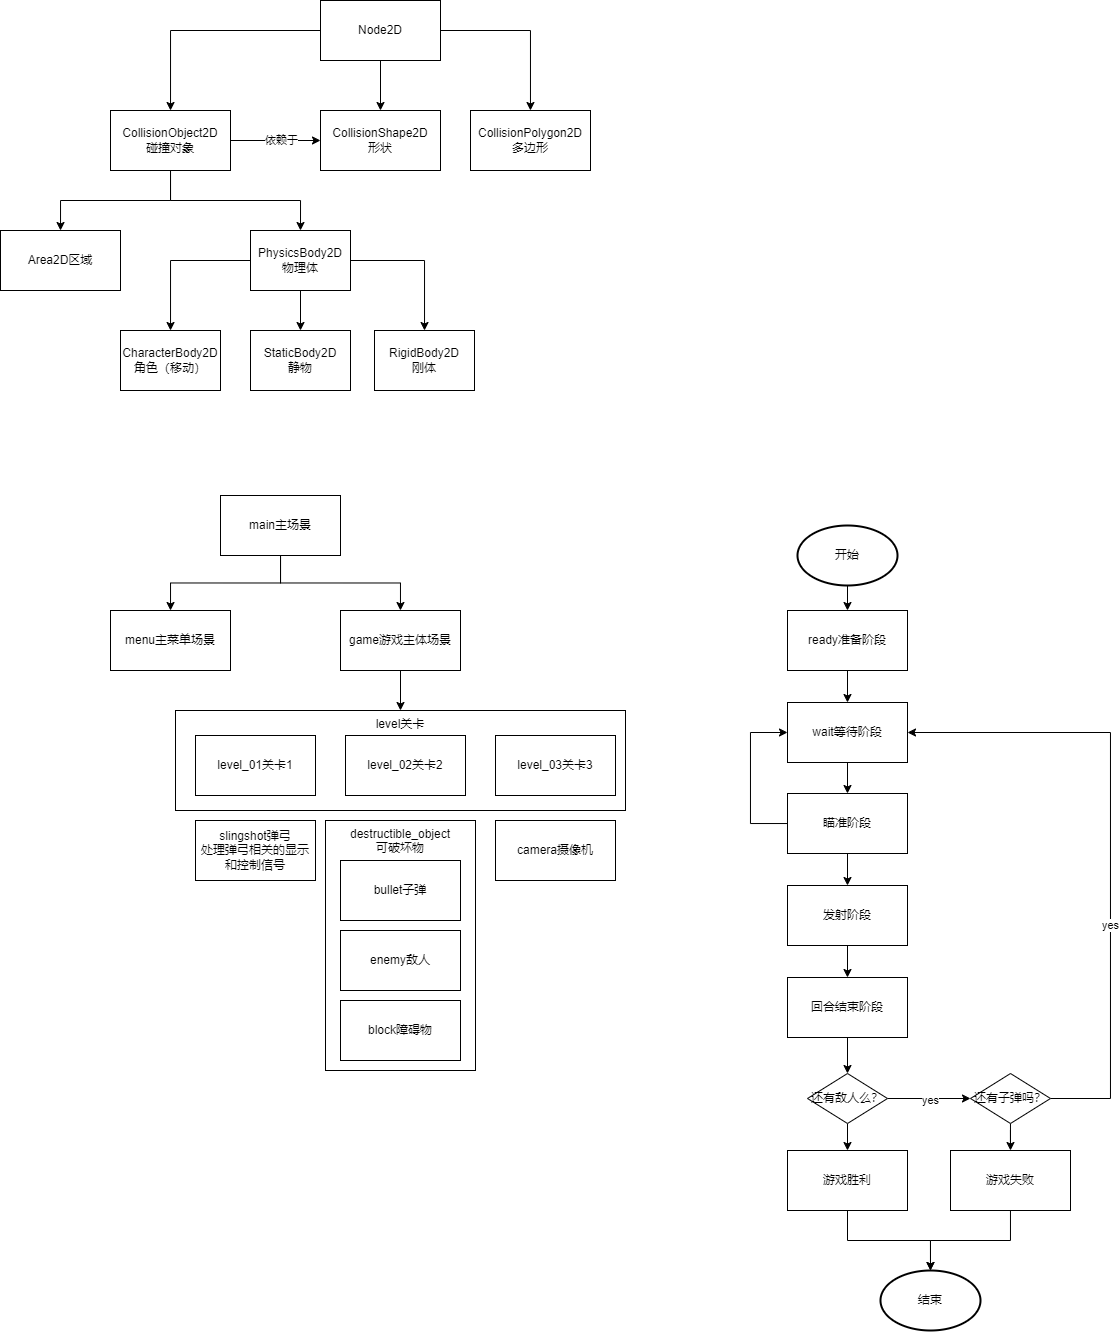

The diagram above was exported from draw.io. Its source (the exported page's mxGraphModel, read from the mxfile embedded in the PNG):
<mxGraphModel dx="989" dy="582" grid="1" gridSize="10" guides="1" tooltips="1" connect="1" arrows="1" fold="1" page="1" pageScale="1" pageWidth="827" pageHeight="1169" math="0" shadow="0">
  <root>
    <mxCell id="0" />
    <mxCell id="1" parent="0" />
    <mxCell id="R8a_N0MGvIkqsvOWlOO3-21" value="destructible_object&lt;br&gt;可破坏物" style="rounded=0;whiteSpace=wrap;html=1;verticalAlign=top;" vertex="1" parent="1">
      <mxGeometry x="365" y="850" width="150" height="250" as="geometry" />
    </mxCell>
    <mxCell id="R8a_N0MGvIkqsvOWlOO3-13" value="level关卡&lt;div style=&quot;text-align: justify;&quot;&gt;&lt;/div&gt;" style="rounded=0;whiteSpace=wrap;html=1;fillColor=none;horizontal=1;verticalAlign=top;" vertex="1" parent="1">
      <mxGeometry x="215" y="740" width="450" height="100" as="geometry" />
    </mxCell>
    <mxCell id="9HlircZJQfqN6Wf9gE2D-3" value="" style="edgeStyle=orthogonalEdgeStyle;rounded=0;orthogonalLoop=1;jettySize=auto;html=1;" parent="1" source="9HlircZJQfqN6Wf9gE2D-1" target="9HlircZJQfqN6Wf9gE2D-2" edge="1">
      <mxGeometry relative="1" as="geometry" />
    </mxCell>
    <mxCell id="9HlircZJQfqN6Wf9gE2D-4" style="edgeStyle=orthogonalEdgeStyle;rounded=0;orthogonalLoop=1;jettySize=auto;html=1;entryX=0.5;entryY=0;entryDx=0;entryDy=0;exitX=0.5;exitY=1;exitDx=0;exitDy=0;" parent="1" source="9HlircZJQfqN6Wf9gE2D-1" target="9HlircZJQfqN6Wf9gE2D-5" edge="1">
      <mxGeometry relative="1" as="geometry">
        <mxPoint x="400" y="280" as="targetPoint" />
      </mxGeometry>
    </mxCell>
    <mxCell id="R8a_N0MGvIkqsvOWlOO3-1" style="edgeStyle=orthogonalEdgeStyle;rounded=0;orthogonalLoop=1;jettySize=auto;html=1;entryX=0;entryY=0.5;entryDx=0;entryDy=0;" edge="1" parent="1" source="9HlircZJQfqN6Wf9gE2D-1" target="9HlircZJQfqN6Wf9gE2D-15">
      <mxGeometry relative="1" as="geometry" />
    </mxCell>
    <mxCell id="R8a_N0MGvIkqsvOWlOO3-2" value="依赖于" style="edgeLabel;html=1;align=center;verticalAlign=middle;resizable=0;points=[];" vertex="1" connectable="0" parent="R8a_N0MGvIkqsvOWlOO3-1">
      <mxGeometry x="0.1257" relative="1" as="geometry">
        <mxPoint as="offset" />
      </mxGeometry>
    </mxCell>
    <mxCell id="9HlircZJQfqN6Wf9gE2D-1" value="CollisionObject2D&lt;br&gt;碰撞对象" style="whiteSpace=wrap;html=1;align=center;" parent="1" vertex="1">
      <mxGeometry x="150" y="140" width="120" height="60" as="geometry" />
    </mxCell>
    <mxCell id="9HlircZJQfqN6Wf9gE2D-2" value="Area2D区域" style="whiteSpace=wrap;html=1;align=center;" parent="1" vertex="1">
      <mxGeometry x="40" y="260" width="120" height="60" as="geometry" />
    </mxCell>
    <mxCell id="9HlircZJQfqN6Wf9gE2D-8" value="" style="edgeStyle=orthogonalEdgeStyle;rounded=0;orthogonalLoop=1;jettySize=auto;html=1;" parent="1" source="9HlircZJQfqN6Wf9gE2D-5" target="9HlircZJQfqN6Wf9gE2D-7" edge="1">
      <mxGeometry relative="1" as="geometry" />
    </mxCell>
    <mxCell id="9HlircZJQfqN6Wf9gE2D-11" value="" style="edgeStyle=orthogonalEdgeStyle;rounded=0;orthogonalLoop=1;jettySize=auto;html=1;" parent="1" source="9HlircZJQfqN6Wf9gE2D-5" target="9HlircZJQfqN6Wf9gE2D-10" edge="1">
      <mxGeometry relative="1" as="geometry" />
    </mxCell>
    <mxCell id="9HlircZJQfqN6Wf9gE2D-13" value="" style="edgeStyle=orthogonalEdgeStyle;rounded=0;orthogonalLoop=1;jettySize=auto;html=1;" parent="1" source="9HlircZJQfqN6Wf9gE2D-5" target="9HlircZJQfqN6Wf9gE2D-12" edge="1">
      <mxGeometry relative="1" as="geometry" />
    </mxCell>
    <mxCell id="9HlircZJQfqN6Wf9gE2D-5" value="PhysicsBody2D&lt;br&gt;物理体" style="whiteSpace=wrap;html=1;align=center;" parent="1" vertex="1">
      <mxGeometry x="290" y="260" width="100" height="60" as="geometry" />
    </mxCell>
    <mxCell id="9HlircZJQfqN6Wf9gE2D-7" value="CharacterBody2D&lt;br&gt;角色（移动）" style="whiteSpace=wrap;html=1;align=center;" parent="1" vertex="1">
      <mxGeometry x="160" y="360" width="100" height="60" as="geometry" />
    </mxCell>
    <mxCell id="9HlircZJQfqN6Wf9gE2D-10" value="RigidBody2D&lt;br&gt;刚体" style="whiteSpace=wrap;html=1;align=center;" parent="1" vertex="1">
      <mxGeometry x="414" y="360" width="100" height="60" as="geometry" />
    </mxCell>
    <mxCell id="9HlircZJQfqN6Wf9gE2D-12" value="StaticBody2D&lt;br&gt;静物" style="whiteSpace=wrap;html=1;align=center;" parent="1" vertex="1">
      <mxGeometry x="290" y="360" width="100" height="60" as="geometry" />
    </mxCell>
    <mxCell id="9HlircZJQfqN6Wf9gE2D-14" style="edgeStyle=orthogonalEdgeStyle;rounded=0;orthogonalLoop=1;jettySize=auto;html=1;exitX=0.5;exitY=1;exitDx=0;exitDy=0;" parent="1" source="9HlircZJQfqN6Wf9gE2D-12" target="9HlircZJQfqN6Wf9gE2D-12" edge="1">
      <mxGeometry relative="1" as="geometry" />
    </mxCell>
    <mxCell id="9HlircZJQfqN6Wf9gE2D-15" value="CollisionShape2D&lt;br&gt;形状" style="whiteSpace=wrap;html=1;align=center;" parent="1" vertex="1">
      <mxGeometry x="360" y="140" width="120" height="60" as="geometry" />
    </mxCell>
    <mxCell id="9HlircZJQfqN6Wf9gE2D-16" value="CollisionPolygon2D&lt;br&gt;多边形" style="whiteSpace=wrap;html=1;align=center;" parent="1" vertex="1">
      <mxGeometry x="510" y="140" width="120" height="60" as="geometry" />
    </mxCell>
    <mxCell id="9HlircZJQfqN6Wf9gE2D-18" value="" style="edgeStyle=orthogonalEdgeStyle;rounded=0;orthogonalLoop=1;jettySize=auto;html=1;" parent="1" source="9HlircZJQfqN6Wf9gE2D-17" target="9HlircZJQfqN6Wf9gE2D-15" edge="1">
      <mxGeometry relative="1" as="geometry" />
    </mxCell>
    <mxCell id="9HlircZJQfqN6Wf9gE2D-19" style="edgeStyle=orthogonalEdgeStyle;rounded=0;orthogonalLoop=1;jettySize=auto;html=1;" parent="1" source="9HlircZJQfqN6Wf9gE2D-17" target="9HlircZJQfqN6Wf9gE2D-1" edge="1">
      <mxGeometry relative="1" as="geometry" />
    </mxCell>
    <mxCell id="9HlircZJQfqN6Wf9gE2D-20" style="edgeStyle=orthogonalEdgeStyle;rounded=0;orthogonalLoop=1;jettySize=auto;html=1;" parent="1" source="9HlircZJQfqN6Wf9gE2D-17" target="9HlircZJQfqN6Wf9gE2D-16" edge="1">
      <mxGeometry relative="1" as="geometry" />
    </mxCell>
    <mxCell id="9HlircZJQfqN6Wf9gE2D-17" value="Node2D" style="whiteSpace=wrap;html=1;align=center;" parent="1" vertex="1">
      <mxGeometry x="360" y="30" width="120" height="60" as="geometry" />
    </mxCell>
    <mxCell id="R8a_N0MGvIkqsvOWlOO3-6" style="edgeStyle=orthogonalEdgeStyle;rounded=0;orthogonalLoop=1;jettySize=auto;html=1;" edge="1" parent="1" source="R8a_N0MGvIkqsvOWlOO3-3" target="R8a_N0MGvIkqsvOWlOO3-4">
      <mxGeometry relative="1" as="geometry" />
    </mxCell>
    <mxCell id="R8a_N0MGvIkqsvOWlOO3-7" style="edgeStyle=orthogonalEdgeStyle;rounded=0;orthogonalLoop=1;jettySize=auto;html=1;" edge="1" parent="1" source="R8a_N0MGvIkqsvOWlOO3-3" target="R8a_N0MGvIkqsvOWlOO3-5">
      <mxGeometry relative="1" as="geometry" />
    </mxCell>
    <mxCell id="R8a_N0MGvIkqsvOWlOO3-3" value="main主场景" style="rounded=0;whiteSpace=wrap;html=1;" vertex="1" parent="1">
      <mxGeometry x="260" y="525" width="120" height="60" as="geometry" />
    </mxCell>
    <mxCell id="R8a_N0MGvIkqsvOWlOO3-4" value="menu主菜单场景" style="rounded=0;whiteSpace=wrap;html=1;" vertex="1" parent="1">
      <mxGeometry x="150" y="640" width="120" height="60" as="geometry" />
    </mxCell>
    <mxCell id="R8a_N0MGvIkqsvOWlOO3-15" style="edgeStyle=orthogonalEdgeStyle;rounded=0;orthogonalLoop=1;jettySize=auto;html=1;entryX=0.5;entryY=0;entryDx=0;entryDy=0;" edge="1" parent="1" source="R8a_N0MGvIkqsvOWlOO3-5" target="R8a_N0MGvIkqsvOWlOO3-13">
      <mxGeometry relative="1" as="geometry" />
    </mxCell>
    <mxCell id="R8a_N0MGvIkqsvOWlOO3-5" value="game游戏主体场景" style="rounded=0;whiteSpace=wrap;html=1;" vertex="1" parent="1">
      <mxGeometry x="380" y="640" width="120" height="60" as="geometry" />
    </mxCell>
    <mxCell id="R8a_N0MGvIkqsvOWlOO3-9" value="level_01关卡1" style="rounded=0;whiteSpace=wrap;html=1;" vertex="1" parent="1">
      <mxGeometry x="235" y="765" width="120" height="60" as="geometry" />
    </mxCell>
    <mxCell id="R8a_N0MGvIkqsvOWlOO3-10" value="level_02关卡2" style="rounded=0;whiteSpace=wrap;html=1;" vertex="1" parent="1">
      <mxGeometry x="385" y="765" width="120" height="60" as="geometry" />
    </mxCell>
    <mxCell id="R8a_N0MGvIkqsvOWlOO3-11" value="level_03关卡3" style="rounded=0;whiteSpace=wrap;html=1;" vertex="1" parent="1">
      <mxGeometry x="535" y="765" width="120" height="60" as="geometry" />
    </mxCell>
    <mxCell id="R8a_N0MGvIkqsvOWlOO3-16" value="camera摄像机" style="rounded=0;whiteSpace=wrap;html=1;" vertex="1" parent="1">
      <mxGeometry x="535" y="850" width="120" height="60" as="geometry" />
    </mxCell>
    <mxCell id="R8a_N0MGvIkqsvOWlOO3-17" value="slingshot弹弓&lt;br&gt;处理弹弓相关的显示和控制信号" style="rounded=0;whiteSpace=wrap;html=1;" vertex="1" parent="1">
      <mxGeometry x="235" y="850" width="120" height="60" as="geometry" />
    </mxCell>
    <mxCell id="R8a_N0MGvIkqsvOWlOO3-18" value="bullet子弹" style="rounded=0;whiteSpace=wrap;html=1;" vertex="1" parent="1">
      <mxGeometry x="380" y="890" width="120" height="60" as="geometry" />
    </mxCell>
    <mxCell id="R8a_N0MGvIkqsvOWlOO3-19" value="enemy敌人" style="rounded=0;whiteSpace=wrap;html=1;" vertex="1" parent="1">
      <mxGeometry x="380" y="960" width="120" height="60" as="geometry" />
    </mxCell>
    <mxCell id="R8a_N0MGvIkqsvOWlOO3-20" value="block障碍物" style="rounded=0;whiteSpace=wrap;html=1;" vertex="1" parent="1">
      <mxGeometry x="380" y="1030" width="120" height="60" as="geometry" />
    </mxCell>
    <mxCell id="R8a_N0MGvIkqsvOWlOO3-35" style="edgeStyle=orthogonalEdgeStyle;rounded=0;orthogonalLoop=1;jettySize=auto;html=1;entryX=0.5;entryY=0;entryDx=0;entryDy=0;" edge="1" parent="1" source="R8a_N0MGvIkqsvOWlOO3-22" target="R8a_N0MGvIkqsvOWlOO3-23">
      <mxGeometry relative="1" as="geometry" />
    </mxCell>
    <mxCell id="R8a_N0MGvIkqsvOWlOO3-22" value="ready准备阶段" style="rounded=0;whiteSpace=wrap;html=1;" vertex="1" parent="1">
      <mxGeometry x="827" y="640" width="120" height="60" as="geometry" />
    </mxCell>
    <mxCell id="R8a_N0MGvIkqsvOWlOO3-36" style="edgeStyle=orthogonalEdgeStyle;rounded=0;orthogonalLoop=1;jettySize=auto;html=1;entryX=0.5;entryY=0;entryDx=0;entryDy=0;" edge="1" parent="1" source="R8a_N0MGvIkqsvOWlOO3-23" target="R8a_N0MGvIkqsvOWlOO3-24">
      <mxGeometry relative="1" as="geometry">
        <mxPoint x="887" y="820" as="targetPoint" />
      </mxGeometry>
    </mxCell>
    <mxCell id="R8a_N0MGvIkqsvOWlOO3-23" value="wait等待阶段" style="rounded=0;whiteSpace=wrap;html=1;" vertex="1" parent="1">
      <mxGeometry x="827" y="732" width="120" height="60" as="geometry" />
    </mxCell>
    <mxCell id="R8a_N0MGvIkqsvOWlOO3-26" style="edgeStyle=orthogonalEdgeStyle;rounded=0;orthogonalLoop=1;jettySize=auto;html=1;entryX=0;entryY=0.5;entryDx=0;entryDy=0;" edge="1" parent="1" source="R8a_N0MGvIkqsvOWlOO3-24" target="R8a_N0MGvIkqsvOWlOO3-23">
      <mxGeometry relative="1" as="geometry">
        <Array as="points">
          <mxPoint x="790" y="853" />
          <mxPoint x="790" y="762" />
        </Array>
      </mxGeometry>
    </mxCell>
    <mxCell id="R8a_N0MGvIkqsvOWlOO3-37" style="edgeStyle=orthogonalEdgeStyle;rounded=0;orthogonalLoop=1;jettySize=auto;html=1;entryX=0.5;entryY=0;entryDx=0;entryDy=0;" edge="1" parent="1" source="R8a_N0MGvIkqsvOWlOO3-24" target="R8a_N0MGvIkqsvOWlOO3-27">
      <mxGeometry relative="1" as="geometry" />
    </mxCell>
    <mxCell id="R8a_N0MGvIkqsvOWlOO3-24" value="瞄准阶段" style="rounded=0;whiteSpace=wrap;html=1;" vertex="1" parent="1">
      <mxGeometry x="827" y="823" width="120" height="60" as="geometry" />
    </mxCell>
    <mxCell id="R8a_N0MGvIkqsvOWlOO3-38" style="edgeStyle=orthogonalEdgeStyle;rounded=0;orthogonalLoop=1;jettySize=auto;html=1;entryX=0.5;entryY=0;entryDx=0;entryDy=0;" edge="1" parent="1" source="R8a_N0MGvIkqsvOWlOO3-27" target="R8a_N0MGvIkqsvOWlOO3-28">
      <mxGeometry relative="1" as="geometry" />
    </mxCell>
    <mxCell id="R8a_N0MGvIkqsvOWlOO3-27" value="发射阶段" style="rounded=0;whiteSpace=wrap;html=1;" vertex="1" parent="1">
      <mxGeometry x="827" y="915" width="120" height="60" as="geometry" />
    </mxCell>
    <mxCell id="R8a_N0MGvIkqsvOWlOO3-50" style="edgeStyle=orthogonalEdgeStyle;rounded=0;orthogonalLoop=1;jettySize=auto;html=1;entryX=0.5;entryY=0;entryDx=0;entryDy=0;" edge="1" parent="1" source="R8a_N0MGvIkqsvOWlOO3-28" target="R8a_N0MGvIkqsvOWlOO3-39">
      <mxGeometry relative="1" as="geometry" />
    </mxCell>
    <mxCell id="R8a_N0MGvIkqsvOWlOO3-28" value="回合结束阶段" style="rounded=0;whiteSpace=wrap;html=1;" vertex="1" parent="1">
      <mxGeometry x="827" y="1007" width="120" height="60" as="geometry" />
    </mxCell>
    <mxCell id="R8a_N0MGvIkqsvOWlOO3-53" style="edgeStyle=orthogonalEdgeStyle;rounded=0;orthogonalLoop=1;jettySize=auto;html=1;entryX=0.5;entryY=0;entryDx=0;entryDy=0;" edge="1" parent="1" source="R8a_N0MGvIkqsvOWlOO3-30" target="R8a_N0MGvIkqsvOWlOO3-34">
      <mxGeometry relative="1" as="geometry" />
    </mxCell>
    <mxCell id="R8a_N0MGvIkqsvOWlOO3-54" style="edgeStyle=orthogonalEdgeStyle;rounded=0;orthogonalLoop=1;jettySize=auto;html=1;entryX=1;entryY=0.5;entryDx=0;entryDy=0;" edge="1" parent="1" source="R8a_N0MGvIkqsvOWlOO3-30" target="R8a_N0MGvIkqsvOWlOO3-23">
      <mxGeometry relative="1" as="geometry">
        <Array as="points">
          <mxPoint x="1150" y="1128" />
          <mxPoint x="1150" y="762" />
        </Array>
      </mxGeometry>
    </mxCell>
    <mxCell id="R8a_N0MGvIkqsvOWlOO3-55" value="yes" style="edgeLabel;html=1;align=center;verticalAlign=middle;resizable=0;points=[];" vertex="1" connectable="0" parent="R8a_N0MGvIkqsvOWlOO3-54">
      <mxGeometry x="-0.2577" relative="1" as="geometry">
        <mxPoint as="offset" />
      </mxGeometry>
    </mxCell>
    <mxCell id="R8a_N0MGvIkqsvOWlOO3-30" value="还有子弹吗？" style="rhombus;whiteSpace=wrap;html=1;rounded=0;" vertex="1" parent="1">
      <mxGeometry x="1010" y="1103" width="80" height="50" as="geometry" />
    </mxCell>
    <mxCell id="R8a_N0MGvIkqsvOWlOO3-48" style="edgeStyle=orthogonalEdgeStyle;rounded=0;orthogonalLoop=1;jettySize=auto;html=1;" edge="1" parent="1" source="R8a_N0MGvIkqsvOWlOO3-34" target="R8a_N0MGvIkqsvOWlOO3-46">
      <mxGeometry relative="1" as="geometry" />
    </mxCell>
    <mxCell id="R8a_N0MGvIkqsvOWlOO3-34" value="游戏失败" style="rounded=0;whiteSpace=wrap;html=1;" vertex="1" parent="1">
      <mxGeometry x="990" y="1180" width="120" height="60" as="geometry" />
    </mxCell>
    <mxCell id="R8a_N0MGvIkqsvOWlOO3-42" style="edgeStyle=orthogonalEdgeStyle;rounded=0;orthogonalLoop=1;jettySize=auto;html=1;" edge="1" parent="1" source="R8a_N0MGvIkqsvOWlOO3-39" target="R8a_N0MGvIkqsvOWlOO3-43">
      <mxGeometry relative="1" as="geometry">
        <mxPoint x="887" y="1280.0000000000002" as="targetPoint" />
      </mxGeometry>
    </mxCell>
    <mxCell id="R8a_N0MGvIkqsvOWlOO3-51" style="edgeStyle=orthogonalEdgeStyle;rounded=0;orthogonalLoop=1;jettySize=auto;html=1;entryX=0;entryY=0.5;entryDx=0;entryDy=0;" edge="1" parent="1" source="R8a_N0MGvIkqsvOWlOO3-39" target="R8a_N0MGvIkqsvOWlOO3-30">
      <mxGeometry relative="1" as="geometry" />
    </mxCell>
    <mxCell id="R8a_N0MGvIkqsvOWlOO3-52" value="yes" style="edgeLabel;html=1;align=center;verticalAlign=middle;resizable=0;points=[];" vertex="1" connectable="0" parent="R8a_N0MGvIkqsvOWlOO3-51">
      <mxGeometry x="0.0354" y="-2" relative="1" as="geometry">
        <mxPoint as="offset" />
      </mxGeometry>
    </mxCell>
    <mxCell id="R8a_N0MGvIkqsvOWlOO3-39" value="还有敌人么？" style="rhombus;whiteSpace=wrap;html=1;rounded=0;" vertex="1" parent="1">
      <mxGeometry x="847" y="1103" width="80" height="50" as="geometry" />
    </mxCell>
    <mxCell id="R8a_N0MGvIkqsvOWlOO3-43" value="游戏胜利" style="rounded=0;whiteSpace=wrap;html=1;" vertex="1" parent="1">
      <mxGeometry x="827" y="1180" width="120" height="60" as="geometry" />
    </mxCell>
    <mxCell id="R8a_N0MGvIkqsvOWlOO3-47" style="edgeStyle=orthogonalEdgeStyle;rounded=0;orthogonalLoop=1;jettySize=auto;html=1;entryX=0.5;entryY=0;entryDx=0;entryDy=0;" edge="1" parent="1" source="R8a_N0MGvIkqsvOWlOO3-45" target="R8a_N0MGvIkqsvOWlOO3-22">
      <mxGeometry relative="1" as="geometry" />
    </mxCell>
    <mxCell id="R8a_N0MGvIkqsvOWlOO3-45" value="开始" style="strokeWidth=2;html=1;shape=mxgraph.flowchart.start_1;whiteSpace=wrap;" vertex="1" parent="1">
      <mxGeometry x="837" y="555" width="100" height="60" as="geometry" />
    </mxCell>
    <mxCell id="R8a_N0MGvIkqsvOWlOO3-46" value="结束" style="strokeWidth=2;html=1;shape=mxgraph.flowchart.start_1;whiteSpace=wrap;" vertex="1" parent="1">
      <mxGeometry x="920" y="1300" width="100" height="60" as="geometry" />
    </mxCell>
    <mxCell id="R8a_N0MGvIkqsvOWlOO3-49" style="edgeStyle=orthogonalEdgeStyle;rounded=0;orthogonalLoop=1;jettySize=auto;html=1;entryX=0.5;entryY=0;entryDx=0;entryDy=0;entryPerimeter=0;" edge="1" parent="1" source="R8a_N0MGvIkqsvOWlOO3-43" target="R8a_N0MGvIkqsvOWlOO3-46">
      <mxGeometry relative="1" as="geometry" />
    </mxCell>
  </root>
</mxGraphModel>